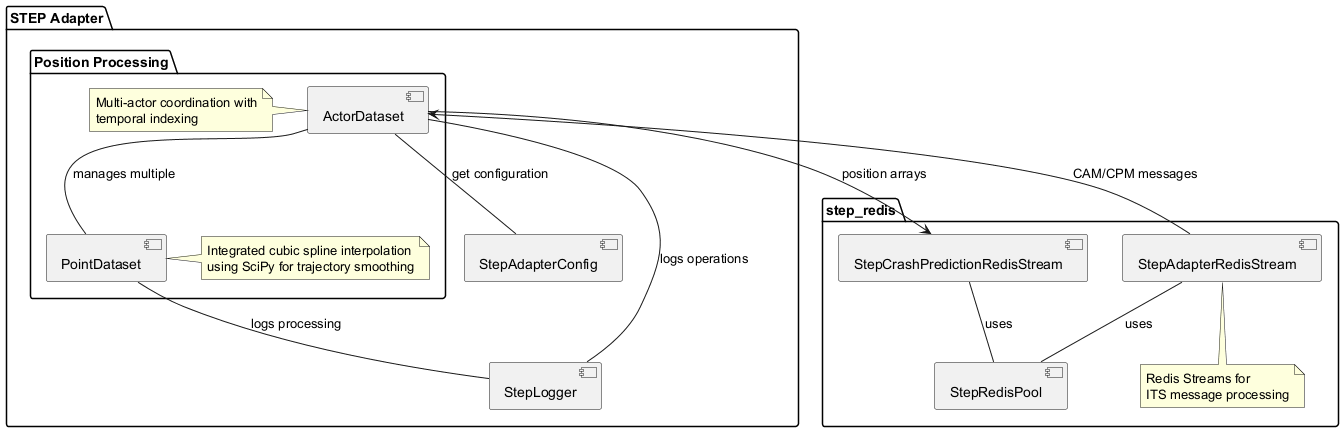

The diagram above was rendered by PlantUML. Its source (embedded in the PNG):
@startuml
package "STEP Adapter" {
   package "Position Processing" {
      [ActorDataset] as AD
      [PointDataset] as PD
      note left of AD
         Multi-actor coordination with
         temporal indexing
      end note
      note right of PD
         Integrated cubic spline interpolation
         using SciPy for trajectory smoothing
      end note
   }
   [StepAdapterConfig] as Config
   [StepLogger] as Logger
}
package "step_redis" {
   [StepRedisPool] as RedisPool
   [StepAdapterRedisStream] as AdapterRedisStream
   [StepCrashPredictionRedisStream] as CrashRedisStream
   note bottom of AdapterRedisStream
      Redis Streams for
      ITS message processing
   end note
}
AdapterRedisStream --> AD : CAM/CPM messages
AD --> CrashRedisStream : position arrays
AD -- PD : manages multiple
AD -- Logger : logs operations
AD -- Config : get configuration
PD -- Logger : logs processing
AdapterRedisStream -- RedisPool : uses
CrashRedisStream -- RedisPool : uses
@enduml